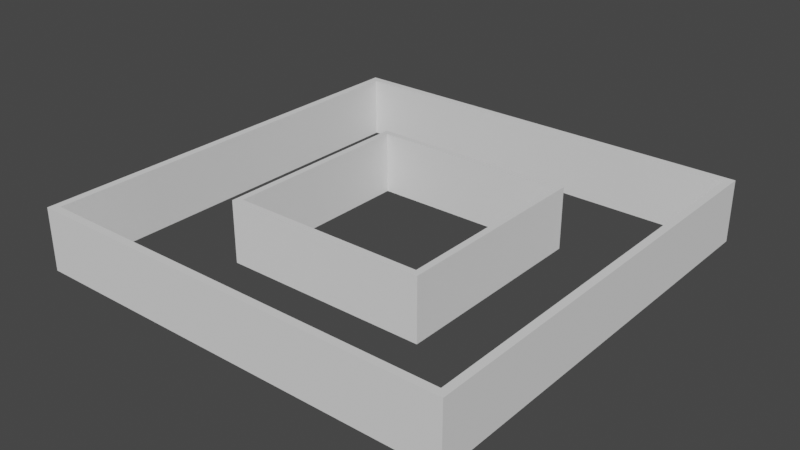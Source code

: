 # Source: TrackEasy.blend  (saved by Blender 2.93.21; exported with 4.5.12 LTS)
import bpy
from mathutils import Matrix  # noqa: F401  (used for matrix-valued properties, if any)

bpy.ops.wm.read_factory_settings(use_empty=True)
scene = bpy.context.scene
scene.name = 'Scene'

# ---- collections
col_collection = bpy.data.collections.new('Collection'); scene.collection.children.link(col_collection)

# ---- node groups
ng_auto_smooth = bpy.data.node_groups.new('Auto Smooth', 'GeometryNodeTree')
_s = ng_auto_smooth.interface.new_socket(name='Geometry', in_out='OUTPUT', socket_type='NodeSocketGeometry')
_s = ng_auto_smooth.interface.new_socket(name='Geometry', in_out='INPUT', socket_type='NodeSocketGeometry')
_s = ng_auto_smooth.interface.new_socket(name='Angle', in_out='INPUT', socket_type='NodeSocketFloat')
_s.subtype = 'ANGLE'
_s.min_value = 0.0
_s.max_value = 3.142
ng_auto_smooth.is_modifier = True
_N = ng_auto_smooth.nodes; _L = ng_auto_smooth.links
n0 = _N.new('NodeGroupOutput'); n0.name = 'Group Output'; n0.location = (480, -100)
n1 = _N.new('NodeGroupInput'); n1.name = 'Group Input'; n1.location = (-420, -300)
n2 = _N.new('NodeGroupInput'); n2.name = 'Group Input.001'; n2.location = (-60, -100)
n3 = _N.new('GeometryNodeSetShadeSmooth'); n3.name = 'Set Shade Smooth'; n3.location = (120, -100)
n3.domain = 'EDGE'
n4 = _N.new('GeometryNodeSetShadeSmooth'); n4.name = 'Set Shade Smooth.001'; n4.location = (300, -100)
n5 = _N.new('GeometryNodeInputMeshEdgeAngle'); n5.name = 'Edge Angle'; n5.location = (-420, -220)
n6 = _N.new('GeometryNodeInputEdgeSmooth'); n6.name = 'Is Edge Smooth'; n6.location = (-60, -160)
n7 = _N.new('GeometryNodeInputShadeSmooth'); n7.name = 'Is Face Smooth'; n7.location = (-240, -340)
n8 = _N.new('FunctionNodeBooleanMath'); n8.name = 'Boolean Math'; n8.location = (-60, -220)
n9 = _N.new('FunctionNodeCompare'); n9.name = 'Compare'; n9.location = (-240, -180)
n9.operation = 'LESS_EQUAL'
_L.new(n5.outputs[0], n9.inputs[0])
_L.new(n4.outputs[0], n0.inputs[0])
_L.new(n1.outputs[1], n9.inputs[1])
_L.new(n9.outputs[0], n8.inputs[0])
_L.new(n7.outputs[0], n8.inputs[1])
_L.new(n2.outputs[0], n3.inputs[0])
_L.new(n6.outputs[0], n3.inputs[1])
_L.new(n3.outputs[0], n4.inputs[0])
_L.new(n8.outputs[0], n3.inputs[2])
n0.is_active_output = True

# ---- world
world_world = bpy.data.worlds.new('World'); scene.world = world_world
world_world.use_nodes = True; world_world.node_tree.nodes.clear()
_N = world_world.node_tree.nodes; _L = world_world.node_tree.links
n0 = _N.new('ShaderNodeOutputWorld'); n0.name = 'World Output'; n0.location = (300, 300)
n1 = _N.new('ShaderNodeBackground'); n1.name = 'Background'; n1.location = (10, 300)
n1.inputs[0].default_value = (0.05088, 0.05088, 0.05088, 1.0)
_L.new(n1.outputs[0], n0.inputs[0])
n0.is_active_output = True
world_world.color = (0.05088, 0.05088, 0.05088)
world_world.use_sun_shadow = False
world_world.sun_shadow_jitter_overblur = 0.0

# ---- meshes
me_plane = bpy.data.meshes.new('Plane')
me_plane.from_pydata([(0.0, -15.0, -0.75), (0.0, 15.0, -0.75), (15.0, 15.0, -0.75), (-15.0, 15.0, -0.75), (15.0, -15.0, -0.75), (-15.0, -15.0, -0.75), (7.5, 15.0, -0.75), (7.5, -15.0, -0.75), (-7.5, -15.0, -0.75), (-7.5, 15.0, -0.75), (15.0, 0.0, -0.75), (-15.0, 0.0, -0.75), (7.5, 0.0, -0.75), (-7.5, 0.0, -0.75), (15.0, 7.5, -0.75), (0.0, 7.5, -0.75), (7.5, 7.5, -0.75), (-7.5, 7.5, -0.75), (-15.0, 7.5, -0.75), (-15.0, -7.5, -0.75), (15.0, -7.5, -0.75), (0.0, -7.5, -0.75), (7.5, -7.5, -0.75), (-7.5, -7.5, -0.75), (7.028, 0.0, -0.75), (-7.028, 0.0, -0.75), (0.0, 7.028, -0.75), (7.028, 7.028, -0.75), (-7.028, 7.028, -0.75), (0.0, -7.028, -0.75), (7.028, -7.028, -0.75), (-7.028, -7.028, -0.75), (7.5, 0.0, 3.75), (-7.5, 0.0, 3.75), (0.0, 7.5, 3.75), (7.5, 7.5, 3.75), (-7.5, 7.5, 3.75), (0.0, -7.5, 3.75), (7.5, -7.5, 3.75), (-7.5, -7.5, 3.75), (7.028, 0.0, 3.75), (-7.028, 0.0, 3.75), (0.0, 7.028, 3.75), (7.028, 7.028, 3.75), (-7.028, 7.028, 3.75), (0.0, -7.028, 3.75), (7.028, -7.028, 3.75), (-7.028, -7.028, 3.75), (0.0, -15.56, -0.75), (0.0, 15.56, -0.75), (15.56, 15.56, -0.75), (-15.56, 15.56, -0.75), (15.56, -15.56, -0.75), (-15.56, -15.56, -0.75), (7.78, 15.56, -0.75), (7.78, -15.56, -0.75), (-7.78, -15.56, -0.75), (-7.78, 15.56, -0.75), (15.56, 0.0, -0.75), (-15.56, 0.0, -0.75), (15.56, 7.78, -0.75), (-15.56, 7.78, -0.75), (-15.56, -7.78, -0.75), (15.56, -7.78, -0.75), (0.0, -15.0, 3.75), (0.0, 15.0, 3.75), (15.0, 15.0, 3.75), (-15.0, 15.0, 3.75), (15.0, -15.0, 3.75), (-15.0, -15.0, 3.75), (7.5, 15.0, 3.75), (7.5, -15.0, 3.75), (-7.5, -15.0, 3.75), (-7.5, 15.0, 3.75), (15.0, 0.0, 3.75), (-15.0, 0.0, 3.75), (15.0, 7.5, 3.75), (-15.0, 7.5, 3.75), (-15.0, -7.5, 3.75), (15.0, -7.5, 3.75), (0.0, -15.56, 3.75), (0.0, 15.56, 3.75), (15.56, 15.56, 3.75), (-15.56, 15.56, 3.75), (15.56, -15.56, 3.75), (-15.56, -15.56, 3.75), (7.78, 15.56, 3.75), (7.78, -15.56, 3.75), (-7.78, -15.56, 3.75), (-7.78, 15.56, 3.75), (15.56, 0.0, 3.75), (-15.56, 0.0, 3.75), (15.56, 7.78, 3.75), (-15.56, 7.78, 3.75), (-15.56, -7.78, 3.75), (15.56, -7.78, 3.75)], [], [(16, 15, 34, 35), (13, 23, 39, 33), (27, 24, 40, 43), (22, 12, 32, 38), (31, 25, 41, 47), (24, 30, 46, 40), (17, 13, 33, 36), (30, 29, 45, 46), (33, 39, 47, 41), (37, 38, 46, 45), (38, 32, 40, 46), (35, 34, 42, 43), (39, 37, 45, 47), (32, 35, 43, 40), (25, 28, 44, 41), (15, 17, 36, 34), (26, 27, 43, 42), (23, 21, 37, 39), (28, 26, 42, 44), (21, 22, 38, 37), (29, 31, 47, 45), (12, 16, 35, 32), (48, 55, 87, 80), (8, 5, 69, 72), (50, 54, 86, 82), (18, 3, 67, 77), (62, 53, 85, 94), (7, 0, 64, 71), (55, 52, 84, 87), (6, 2, 66, 70), (60, 50, 82, 92), (14, 10, 74, 76), (57, 51, 83, 89), (52, 63, 95, 84), (5, 19, 78, 69), (54, 49, 81, 86), (59, 62, 94, 91), (4, 7, 71, 68), (75, 77, 93, 91), (70, 66, 82, 86), (77, 67, 83, 93), (64, 72, 88, 80), (71, 64, 80, 87), (65, 70, 86, 81), (67, 73, 89, 83), (72, 69, 85, 88), (66, 76, 92, 82), (73, 65, 81, 89), (68, 71, 87, 84), (76, 74, 90, 92), (78, 75, 91, 94), (69, 78, 94, 85), (74, 79, 95, 90), (79, 68, 84, 95), (9, 1, 65, 73), (53, 56, 88, 85), (49, 57, 89, 81), (10, 20, 79, 74), (0, 8, 72, 64), (63, 58, 90, 95), (19, 11, 75, 78), (11, 18, 77, 75), (1, 6, 70, 65), (61, 59, 91, 93), (20, 4, 68, 79), (3, 9, 73, 67), (58, 60, 92, 90), (2, 14, 76, 66), (51, 61, 93, 83), (56, 48, 80, 88), (36, 33, 41, 44, 42, 34)])
me_plane.polygons.foreach_set('use_smooth', [1, 1, 0, 1, 0, 0, 1, 0, 1, 1, 1, 1, 1, 1, 0, 1, 0, 1, 0, 1, 0, 1, 0, 1, 0, 1, 0, 1, 0, 1, 0, 1, 0, 0, 1, 0, 0, 1, 1, 1, 1, 1, 1, 1, 1, 1, 1, 1, 1, 1, 1, 1, 1, 1, 1, 0, 0, 1, 1, 0, 1, 1, 1, 0, 1, 1, 0, 1, 0, 0, 1])
_uv = me_plane.uv_layers.new(name='UVMap')
_uv.uv.foreach_set('vector', [0.75, 0.75, 0.5, 0.75, 0.5, 0.75, 0.75, 0.75, 0.25, 0.5, 0.25, 0.25, 0.25, 0.25, 0.25, 0.5, 0.0, 0.0, 0.0, 0.0, 0.0, 0.0, 0.0, 0.0, 0.75, 0.25, 0.75, 0.5, 0.75, 0.5, 0.75, 0.25, 0.0, 0.0, 0.0, 0.0, 0.0, 0.0, 0.0, 0.0, 0.0, 0.0, 0.0, 0.0, 0.0, 0.0, 0.0, 0.0, 0.25, 0.75, 0.25, 0.5, 0.25, 0.5, 0.25, 0.75, 0.0, 0.0, 0.0, 0.0, 0.0, 0.0, 0.0, 0.0, 0.25, 0.5, 0.25, 0.25, 0.25, 0.25, 0.25, 0.5, 0.5, 0.25, 0.75, 0.25, 0.75, 0.25, 0.5, 0.25, 0.75, 0.25, 0.75, 0.5, 0.75, 0.5, 0.75, 0.25, 0.75, 0.75, 0.5, 0.75, 0.5, 0.75, 0.75, 0.75, 0.25, 0.25, 0.5, 0.25, 0.5, 0.25, 0.25, 0.25, 0.75, 0.5, 0.75, 0.75, 0.75, 0.75, 0.75, 0.5, 0.0, 0.0, 0.0, 0.0, 0.0, 0.0, 0.0, 0.0, 0.5, 0.75, 0.25, 0.75, 0.25, 0.75, 0.5, 0.75, 0.0, 0.0, 0.0, 0.0, 0.0, 0.0, 0.0, 0.0, 0.25, 0.25, 0.5, 0.25, 0.5, 0.25, 0.25, 0.25, 0.0, 0.0, 0.0, 0.0, 0.0, 0.0, 0.0, 0.0, 0.5, 0.25, 0.75, 0.25, 0.75, 0.25, 0.5, 0.25, 0.0, 0.0, 0.0, 0.0, 0.0, 0.0, 0.0, 0.0, 0.75, 0.5, 0.75, 0.75, 0.75, 0.75, 0.75, 0.5, 0.0, 0.0, 0.0, 0.0, 0.0, 0.0, 0.0, 0.0, 0.25, 0.0, 0.0, 0.0, 0.0, 0.0, 0.25, 0.0, 0.0, 0.0, 0.0, 0.0, 0.0, 0.0, 0.0, 0.0, 0.0, 0.75, 0.0, 1.0, 0.0, 1.0, 0.0, 0.75, 0.0, 0.0, 0.0, 0.0, 0.0, 0.0, 0.0, 0.0, 0.75, 0.0, 0.5, 0.0, 0.5, 0.0, 0.75, 0.0, 0.0, 0.0, 0.0, 0.0, 0.0, 0.0, 0.0, 0.0, 0.75, 1.0, 1.0, 1.0, 1.0, 1.0, 0.75, 1.0, 0.0, 0.0, 0.0, 0.0, 0.0, 0.0, 0.0, 0.0, 1.0, 0.75, 1.0, 0.5, 1.0, 0.5, 1.0, 0.75, 0.0, 0.0, 0.0, 0.0, 0.0, 0.0, 0.0, 0.0, 0.0, 0.0, 0.0, 0.0, 0.0, 0.0, 0.0, 0.0, 0.0, 0.0, 0.0, 0.25, 0.0, 0.25, 0.0, 0.0, 0.0, 0.0, 0.0, 0.0, 0.0, 0.0, 0.0, 0.0, 0.0, 0.0, 0.0, 0.0, 0.0, 0.0, 0.0, 0.0, 1.0, 0.0, 0.75, 0.0, 0.75, 0.0, 1.0, 0.0, 0.0, 0.5, 0.0, 0.75, 0.0, 0.75, 0.0, 0.5, 0.75, 1.0, 1.0, 1.0, 1.0, 1.0, 0.75, 1.0, 0.0, 0.75, 0.0, 1.0, 0.0, 1.0, 0.0, 0.75, 0.5, 0.0, 0.25, 0.0, 0.25, 0.0, 0.5, 0.0, 0.75, 0.0, 0.5, 0.0, 0.5, 0.0, 0.75, 0.0, 0.5, 1.0, 0.75, 1.0, 0.75, 1.0, 0.5, 1.0, 0.0, 1.0, 0.25, 1.0, 0.25, 1.0, 0.0, 1.0, 0.25, 0.0, 0.0, 0.0, 0.0, 0.0, 0.25, 0.0, 1.0, 1.0, 1.0, 0.75, 1.0, 0.75, 1.0, 1.0, 0.25, 1.0, 0.5, 1.0, 0.5, 1.0, 0.25, 1.0, 1.0, 0.0, 0.75, 0.0, 0.75, 0.0, 1.0, 0.0, 1.0, 0.75, 1.0, 0.5, 1.0, 0.5, 1.0, 0.75, 0.0, 0.25, 0.0, 0.5, 0.0, 0.5, 0.0, 0.25, 0.0, 0.0, 0.0, 0.25, 0.0, 0.25, 0.0, 0.0, 1.0, 0.5, 1.0, 0.25, 1.0, 0.25, 1.0, 0.5, 1.0, 0.25, 1.0, 0.0, 1.0, 0.0, 1.0, 0.25, 0.25, 1.0, 0.5, 1.0, 0.5, 1.0, 0.25, 1.0, 0.0, 0.0, 0.0, 0.0, 0.0, 0.0, 0.0, 0.0, 0.0, 0.0, 0.0, 0.0, 0.0, 0.0, 0.0, 0.0, 1.0, 0.5, 1.0, 0.25, 1.0, 0.25, 1.0, 0.5, 0.5, 0.0, 0.25, 0.0, 0.25, 0.0, 0.5, 0.0, 0.0, 0.0, 0.0, 0.0, 0.0, 0.0, 0.0, 0.0, 0.0, 0.25, 0.0, 0.5, 0.0, 0.5, 0.0, 0.25, 0.0, 0.5, 0.0, 0.75, 0.0, 0.75, 0.0, 0.5, 0.5, 1.0, 0.75, 1.0, 0.75, 1.0, 0.5, 1.0, 0.0, 0.0, 0.0, 0.0, 0.0, 0.0, 0.0, 0.0, 1.0, 0.25, 1.0, 0.0, 1.0, 0.0, 1.0, 0.25, 0.0, 1.0, 0.25, 1.0, 0.25, 1.0, 0.0, 1.0, 0.0, 0.0, 0.0, 0.0, 0.0, 0.0, 0.0, 0.0, 1.0, 1.0, 1.0, 0.75, 1.0, 0.75, 1.0, 1.0, 0.0, 0.0, 0.0, 0.0, 0.0, 0.0, 0.0, 0.0, 0.0, 0.0, 0.0, 0.0, 0.0, 0.0, 0.0, 0.0, 0.25, 0.75, 0.25, 0.5, 0.25, 0.5, 0.25, 0.75, 0.5, 0.75, 0.5, 0.75])
me_plane.use_remesh_fix_poles = True
me_plane.use_remesh_preserve_attributes = False
me_plane.update()

# ---- objects
ob_plane = bpy.data.objects.new('Plane', me_plane)

# ---- transforms, parenting, visibility, modifiers, constraints
ob_plane.location = (0.0, 0.0, 0.0)
_m = ob_plane.modifiers.new('Auto Smooth', 'NODES')
_m.node_group = ng_auto_smooth
_gi = [s.identifier for s in ng_auto_smooth.interface.items_tree if s.item_type == 'SOCKET' and s.in_out == 'INPUT']
_m[_gi[1]] = 0.5236  # Angle

# ---- collection membership
col_collection.objects.link(ob_plane)

# ---- scene / render settings (as saved in the file)
scene.frame_start = 1; scene.frame_end = 250; scene.frame_set(4)
scene.render.engine = 'BLENDER_EEVEE_NEXT'
scene.cycles.use_denoising = False
scene.cycles.samples = 128
scene.cycles.sampling_pattern = 'TABULATED_SOBOL'
scene.cycles.use_adaptive_sampling = False
scene.cycles.use_light_tree = False
scene.view_settings.view_transform = 'Filmic'
bpy.context.view_layer.update()

# ---- added for rendering (the .blend has no active camera and no usable light): camera, sun
cam_auto = bpy.data.cameras.new('AutoCamera')
cam_auto.lens = 50.0
cam_auto.sensor_width = 36.0
cam_auto.clip_end = 1000.0
ob_auto_camera = bpy.data.objects.new('AutoCamera', cam_auto)
scene.collection.objects.link(ob_auto_camera)
ob_auto_camera.location = (40.9316, -49.1179, 34.2453)
ob_auto_camera.rotation_euler = (1.09748, -7.21219e-08, 0.694738)
scene.camera = ob_auto_camera
light_auto_sun = bpy.data.lights.new('AutoSun', 'SUN')
light_auto_sun.energy = 3.0
light_auto_sun.angle = 0.0523599
ob_auto_sun = bpy.data.objects.new('AutoSun', light_auto_sun)
scene.collection.objects.link(ob_auto_sun)
ob_auto_sun.rotation_euler = (0.872665, 0.174533, 0.523599)
bpy.context.view_layer.update()
